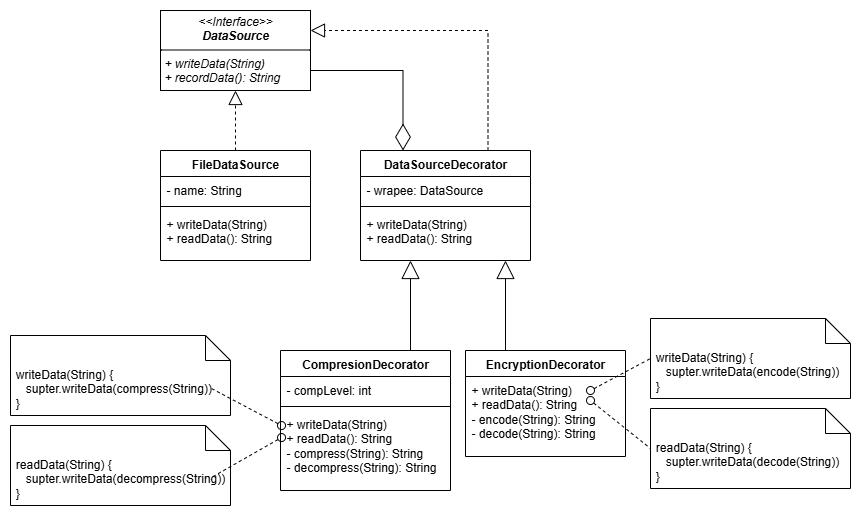

The diagram above was exported from draw.io. Its source (the exported page's mxGraphModel, read from the mxfile embedded in the PNG):
<mxGraphModel dx="2467" dy="1192" grid="1" gridSize="10" guides="1" tooltips="1" connect="1" arrows="1" fold="1" page="1" pageScale="1" pageWidth="850" pageHeight="1100" math="0" shadow="0">
  <root>
    <mxCell id="0" />
    <mxCell id="1" parent="0" />
    <mxCell id="2" value="&lt;p style=&quot;margin:0px;margin-top:4px;text-align:center;&quot;&gt;&lt;i&gt;&amp;lt;&amp;lt;Interface&amp;gt;&amp;gt;&lt;/i&gt;&lt;br&gt;&lt;b&gt;&lt;i&gt;DataSource&lt;/i&gt;&lt;/b&gt;&lt;/p&gt;&lt;hr size=&quot;1&quot; style=&quot;border-style:solid;&quot;&gt;&lt;p style=&quot;margin:0px;margin-left:4px;&quot;&gt;&lt;i&gt;+ writeData(String)&lt;/i&gt;&lt;/p&gt;&lt;p style=&quot;margin:0px;margin-left:4px;&quot;&gt;&lt;i&gt;+ recordData(): String&lt;/i&gt;&lt;/p&gt;" style="verticalAlign=top;align=left;overflow=fill;html=1;whiteSpace=wrap;" vertex="1" parent="1">
      <mxGeometry x="60" y="340" width="150" height="80" as="geometry" />
    </mxCell>
    <mxCell id="3" value="FileDataSource" style="swimlane;fontStyle=1;align=center;verticalAlign=top;childLayout=stackLayout;horizontal=1;startSize=26;horizontalStack=0;resizeParent=1;resizeParentMax=0;resizeLast=0;collapsible=1;marginBottom=0;whiteSpace=wrap;html=1;" vertex="1" parent="1">
      <mxGeometry x="60" y="480" width="150" height="110" as="geometry" />
    </mxCell>
    <mxCell id="4" value="- name: String" style="text;strokeColor=none;fillColor=none;align=left;verticalAlign=top;spacingLeft=4;spacingRight=4;overflow=hidden;rotatable=0;points=[[0,0.5],[1,0.5]];portConstraint=eastwest;whiteSpace=wrap;html=1;" vertex="1" parent="3">
      <mxGeometry y="26" width="150" height="26" as="geometry" />
    </mxCell>
    <mxCell id="5" value="" style="line;strokeWidth=1;fillColor=none;align=left;verticalAlign=middle;spacingTop=-1;spacingLeft=3;spacingRight=3;rotatable=0;labelPosition=right;points=[];portConstraint=eastwest;strokeColor=inherit;" vertex="1" parent="3">
      <mxGeometry y="52" width="150" height="8" as="geometry" />
    </mxCell>
    <mxCell id="6" value="+ writeData(String)&lt;div&gt;+ readData(): String&lt;/div&gt;" style="text;strokeColor=none;fillColor=none;align=left;verticalAlign=top;spacingLeft=4;spacingRight=4;overflow=hidden;rotatable=0;points=[[0,0.5],[1,0.5]];portConstraint=eastwest;whiteSpace=wrap;html=1;" vertex="1" parent="3">
      <mxGeometry y="60" width="150" height="50" as="geometry" />
    </mxCell>
    <mxCell id="7" value="" style="endArrow=block;dashed=1;endFill=0;endSize=12;html=1;rounded=0;entryX=0.5;entryY=1;entryDx=0;entryDy=0;exitX=0.5;exitY=0;exitDx=0;exitDy=0;" edge="1" source="3" target="2" parent="1">
      <mxGeometry width="160" relative="1" as="geometry">
        <mxPoint x="230" y="450" as="sourcePoint" />
        <mxPoint x="390" y="450" as="targetPoint" />
      </mxGeometry>
    </mxCell>
    <mxCell id="8" value="DataSourceDecorator" style="swimlane;fontStyle=1;align=center;verticalAlign=top;childLayout=stackLayout;horizontal=1;startSize=26;horizontalStack=0;resizeParent=1;resizeParentMax=0;resizeLast=0;collapsible=1;marginBottom=0;whiteSpace=wrap;html=1;" vertex="1" parent="1">
      <mxGeometry x="260" y="480" width="170" height="110" as="geometry" />
    </mxCell>
    <mxCell id="9" value="- wrapee: DataSource" style="text;strokeColor=none;fillColor=none;align=left;verticalAlign=top;spacingLeft=4;spacingRight=4;overflow=hidden;rotatable=0;points=[[0,0.5],[1,0.5]];portConstraint=eastwest;whiteSpace=wrap;html=1;" vertex="1" parent="8">
      <mxGeometry y="26" width="170" height="26" as="geometry" />
    </mxCell>
    <mxCell id="10" value="" style="line;strokeWidth=1;fillColor=none;align=left;verticalAlign=middle;spacingTop=-1;spacingLeft=3;spacingRight=3;rotatable=0;labelPosition=right;points=[];portConstraint=eastwest;strokeColor=inherit;" vertex="1" parent="8">
      <mxGeometry y="52" width="170" height="8" as="geometry" />
    </mxCell>
    <mxCell id="11" value="+ writeData(String)&lt;div&gt;+ readData(): String&lt;/div&gt;" style="text;strokeColor=none;fillColor=none;align=left;verticalAlign=top;spacingLeft=4;spacingRight=4;overflow=hidden;rotatable=0;points=[[0,0.5],[1,0.5]];portConstraint=eastwest;whiteSpace=wrap;html=1;" vertex="1" parent="8">
      <mxGeometry y="60" width="170" height="50" as="geometry" />
    </mxCell>
    <mxCell id="12" value="" style="endArrow=block;dashed=1;endFill=0;endSize=12;html=1;rounded=0;entryX=1;entryY=0.25;entryDx=0;entryDy=0;exitX=0.75;exitY=0;exitDx=0;exitDy=0;edgeStyle=orthogonalEdgeStyle;" edge="1" source="8" target="2" parent="1">
      <mxGeometry width="160" relative="1" as="geometry">
        <mxPoint x="370" y="420" as="sourcePoint" />
        <mxPoint x="370" y="330" as="targetPoint" />
      </mxGeometry>
    </mxCell>
    <mxCell id="13" value="CompresionDecorator" style="swimlane;fontStyle=1;align=center;verticalAlign=top;childLayout=stackLayout;horizontal=1;startSize=26;horizontalStack=0;resizeParent=1;resizeParentMax=0;resizeLast=0;collapsible=1;marginBottom=0;whiteSpace=wrap;html=1;" vertex="1" parent="1">
      <mxGeometry x="180" y="680" width="170" height="140" as="geometry" />
    </mxCell>
    <mxCell id="14" value="- compLevel: int" style="text;strokeColor=none;fillColor=none;align=left;verticalAlign=top;spacingLeft=4;spacingRight=4;overflow=hidden;rotatable=0;points=[[0,0.5],[1,0.5]];portConstraint=eastwest;whiteSpace=wrap;html=1;" vertex="1" parent="13">
      <mxGeometry y="26" width="170" height="26" as="geometry" />
    </mxCell>
    <mxCell id="15" value="" style="line;strokeWidth=1;fillColor=none;align=left;verticalAlign=middle;spacingTop=-1;spacingLeft=3;spacingRight=3;rotatable=0;labelPosition=right;points=[];portConstraint=eastwest;strokeColor=inherit;" vertex="1" parent="13">
      <mxGeometry y="52" width="170" height="8" as="geometry" />
    </mxCell>
    <mxCell id="16" value="+ writeData(String)&lt;div&gt;+ readData(): String&lt;/div&gt;&lt;div&gt;- compress(String): String&lt;/div&gt;&lt;div&gt;- decompress(String): String&lt;/div&gt;" style="text;strokeColor=none;fillColor=none;align=left;verticalAlign=top;spacingLeft=4;spacingRight=4;overflow=hidden;rotatable=0;points=[[0,0.5],[1,0.5]];portConstraint=eastwest;whiteSpace=wrap;html=1;" vertex="1" parent="13">
      <mxGeometry y="60" width="170" height="80" as="geometry" />
    </mxCell>
    <mxCell id="17" value="EncryptionDecorator" style="swimlane;fontStyle=1;align=center;verticalAlign=top;childLayout=stackLayout;horizontal=1;startSize=26;horizontalStack=0;resizeParent=1;resizeParentMax=0;resizeLast=0;collapsible=1;marginBottom=0;whiteSpace=wrap;html=1;" vertex="1" parent="1">
      <mxGeometry x="365" y="680" width="160" height="106" as="geometry" />
    </mxCell>
    <mxCell id="18" value="+ writeData(String)&lt;div&gt;+ readData(): String&lt;/div&gt;&lt;div&gt;- encode(String): String&lt;/div&gt;&lt;div&gt;- decode(String): String&lt;/div&gt;" style="text;strokeColor=none;fillColor=none;align=left;verticalAlign=top;spacingLeft=4;spacingRight=4;overflow=hidden;rotatable=0;points=[[0,0.5],[1,0.5]];portConstraint=eastwest;whiteSpace=wrap;html=1;" vertex="1" parent="17">
      <mxGeometry y="26" width="160" height="80" as="geometry" />
    </mxCell>
    <mxCell id="19" value="" style="endArrow=diamondThin;endFill=0;endSize=24;html=1;rounded=0;entryX=0.25;entryY=0;entryDx=0;entryDy=0;exitX=1;exitY=0.75;exitDx=0;exitDy=0;edgeStyle=orthogonalEdgeStyle;" edge="1" source="2" target="8" parent="1">
      <mxGeometry width="160" relative="1" as="geometry">
        <mxPoint x="170" y="430" as="sourcePoint" />
        <mxPoint x="330" y="430" as="targetPoint" />
      </mxGeometry>
    </mxCell>
    <mxCell id="20" value="" style="endArrow=block;endSize=16;endFill=0;html=1;rounded=0;exitX=0.25;exitY=0;exitDx=0;exitDy=0;" edge="1" source="17" parent="1">
      <mxGeometry width="160" relative="1" as="geometry">
        <mxPoint x="480" y="660" as="sourcePoint" />
        <mxPoint x="405" y="590" as="targetPoint" />
      </mxGeometry>
    </mxCell>
    <mxCell id="21" value="" style="endArrow=block;endSize=16;endFill=0;html=1;rounded=0;exitX=0.25;exitY=0;exitDx=0;exitDy=0;" edge="1" parent="1">
      <mxGeometry width="160" relative="1" as="geometry">
        <mxPoint x="310" y="680" as="sourcePoint" />
        <mxPoint x="310" y="590" as="targetPoint" />
      </mxGeometry>
    </mxCell>
    <mxCell id="22" value="&amp;nbsp;writeData(String) {&lt;div&gt;&amp;nbsp; &amp;nbsp; supter.writeData(encode(String))&lt;br&gt;&amp;nbsp;}&lt;/div&gt;" style="shape=note2;boundedLbl=1;whiteSpace=wrap;html=1;size=25;verticalAlign=top;align=left;" vertex="1" parent="1">
      <mxGeometry x="550" y="648" width="200" height="80" as="geometry" />
    </mxCell>
    <mxCell id="23" value="&amp;nbsp;readData(String) {&lt;div&gt;&amp;nbsp; &amp;nbsp; supter.writeData(decode(String))&lt;br&gt;&amp;nbsp;}&lt;/div&gt;" style="shape=note2;boundedLbl=1;whiteSpace=wrap;html=1;size=25;verticalAlign=top;align=left;" vertex="1" parent="1">
      <mxGeometry x="550" y="738" width="200" height="80" as="geometry" />
    </mxCell>
    <mxCell id="24" value="" style="html=1;verticalAlign=bottom;labelBackgroundColor=none;startArrow=oval;startFill=0;startSize=8;endArrow=none;rounded=0;dashed=1;entryX=0;entryY=0.5;entryDx=0;entryDy=0;entryPerimeter=0;" edge="1" target="22" parent="1">
      <mxGeometry x="-1" y="3" relative="1" as="geometry">
        <mxPoint x="490" y="720" as="sourcePoint" />
        <mxPoint x="640" y="720" as="targetPoint" />
      </mxGeometry>
    </mxCell>
    <mxCell id="25" value="" style="html=1;verticalAlign=bottom;labelBackgroundColor=none;startArrow=oval;startFill=0;startSize=8;endArrow=none;rounded=0;dashed=1;entryX=0;entryY=0.5;entryDx=0;entryDy=0;entryPerimeter=0;" edge="1" target="23" parent="1">
      <mxGeometry x="-1" y="3" relative="1" as="geometry">
        <mxPoint x="490" y="730" as="sourcePoint" />
        <mxPoint x="670" y="780" as="targetPoint" />
      </mxGeometry>
    </mxCell>
    <mxCell id="26" value="&amp;nbsp;writeData(String) {&lt;div&gt;&amp;nbsp; &amp;nbsp; supter.writeData(compress(String))&lt;br&gt;&amp;nbsp;}&lt;/div&gt;" style="shape=note2;boundedLbl=1;whiteSpace=wrap;html=1;size=25;verticalAlign=top;align=left;" vertex="1" parent="1">
      <mxGeometry x="-90" y="665" width="220" height="80" as="geometry" />
    </mxCell>
    <mxCell id="27" value="&amp;nbsp;readData(String) {&lt;div&gt;&amp;nbsp; &amp;nbsp; supter.writeData(decompress(String))&lt;br&gt;&amp;nbsp;}&lt;/div&gt;" style="shape=note2;boundedLbl=1;whiteSpace=wrap;html=1;size=25;verticalAlign=top;align=left;" vertex="1" parent="1">
      <mxGeometry x="-90" y="755" width="220" height="80" as="geometry" />
    </mxCell>
    <mxCell id="28" value="" style="html=1;verticalAlign=bottom;labelBackgroundColor=none;startArrow=oval;startFill=0;startSize=8;endArrow=none;rounded=0;dashed=1;entryX=0;entryY=0;entryDx=200;entryDy=52.5;entryPerimeter=0;exitX=0.006;exitY=0.188;exitDx=0;exitDy=0;exitPerimeter=0;" edge="1" source="16" target="26" parent="1">
      <mxGeometry x="-1" y="3" relative="1" as="geometry">
        <mxPoint x="170" y="750" as="sourcePoint" />
        <mxPoint x="600" y="680" as="targetPoint" />
      </mxGeometry>
    </mxCell>
    <mxCell id="29" value="" style="html=1;verticalAlign=bottom;labelBackgroundColor=none;startArrow=oval;startFill=0;startSize=8;endArrow=none;rounded=0;dashed=1;entryX=0;entryY=0;entryDx=200;entryDy=52.5;entryPerimeter=0;exitX=0.006;exitY=0.338;exitDx=0;exitDy=0;exitPerimeter=0;" edge="1" source="16" target="27" parent="1">
      <mxGeometry x="-1" y="3" relative="1" as="geometry">
        <mxPoint x="510" y="750" as="sourcePoint" />
        <mxPoint x="570" y="798" as="targetPoint" />
      </mxGeometry>
    </mxCell>
  </root>
</mxGraphModel>